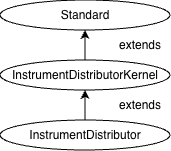

The diagram above was exported from draw.io. Its source (the exported page's mxGraphModel, read from the mxfile embedded in the PNG):
<mxGraphModel dx="630" dy="392" grid="1" gridSize="10" guides="1" tooltips="1" connect="1" arrows="1" fold="1" page="1" pageScale="1" pageWidth="850" pageHeight="1100" background="#FFFFFF" math="0" shadow="0">
  <root>
    <mxCell id="0" />
    <mxCell id="1" parent="0" />
    <mxCell id="cjxATg7n8l8Tp8TdD5sn-1" parent="1" style="ellipse;whiteSpace=wrap;html=1;" value="Standard" vertex="1">
      <mxGeometry height="30" width="170" x="340" y="80" as="geometry" />
    </mxCell>
    <mxCell id="cjxATg7n8l8Tp8TdD5sn-4" edge="1" parent="1" source="cjxATg7n8l8Tp8TdD5sn-2" style="edgeStyle=orthogonalEdgeStyle;rounded=0;orthogonalLoop=1;jettySize=auto;html=1;exitX=0.5;exitY=0;exitDx=0;exitDy=0;entryX=0.5;entryY=1;entryDx=0;entryDy=0;" target="cjxATg7n8l8Tp8TdD5sn-1">
      <mxGeometry relative="1" as="geometry" />
    </mxCell>
    <mxCell id="cjxATg7n8l8Tp8TdD5sn-2" parent="1" style="ellipse;whiteSpace=wrap;html=1;" value="InstrumentDistributorKernel" vertex="1">
      <mxGeometry height="30" width="170" x="340" y="140" as="geometry" />
    </mxCell>
    <mxCell id="cjxATg7n8l8Tp8TdD5sn-5" edge="1" parent="1" source="cjxATg7n8l8Tp8TdD5sn-3" style="edgeStyle=orthogonalEdgeStyle;rounded=0;orthogonalLoop=1;jettySize=auto;html=1;exitX=0.5;exitY=0;exitDx=0;exitDy=0;entryX=0.5;entryY=1;entryDx=0;entryDy=0;" target="cjxATg7n8l8Tp8TdD5sn-2">
      <mxGeometry relative="1" as="geometry" />
    </mxCell>
    <mxCell id="cjxATg7n8l8Tp8TdD5sn-3" parent="1" style="ellipse;whiteSpace=wrap;html=1;" value="InstrumentDistributor" vertex="1">
      <mxGeometry height="30" width="170" x="340" y="200" as="geometry" />
    </mxCell>
    <mxCell id="cjxATg7n8l8Tp8TdD5sn-6" parent="1" style="text;html=1;whiteSpace=wrap;strokeColor=none;fillColor=none;align=center;verticalAlign=middle;rounded=0;" value="extends" vertex="1">
      <mxGeometry height="30" width="60" x="450" y="110" as="geometry" />
    </mxCell>
    <mxCell id="cjxATg7n8l8Tp8TdD5sn-7" parent="1" style="text;html=1;whiteSpace=wrap;strokeColor=none;fillColor=none;align=center;verticalAlign=middle;rounded=0;" value="extends" vertex="1">
      <mxGeometry height="30" width="60" x="450" y="170" as="geometry" />
    </mxCell>
  </root>
</mxGraphModel>